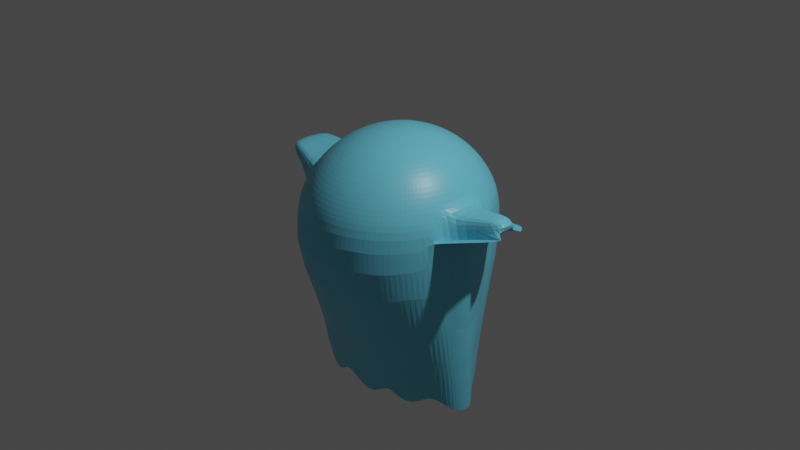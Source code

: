 # Source: homework2.blend  (saved by Blender 2.91.10; exported with 4.5.12 LTS)
import bpy
from mathutils import Matrix  # noqa: F401  (used for matrix-valued properties, if any)

bpy.ops.wm.read_factory_settings(use_empty=True)
scene = bpy.context.scene
scene.name = 'Scene'

# ---- collections
col_collection = bpy.data.collections.new('Collection'); scene.collection.children.link(col_collection)

# ---- materials (node trees are filled in below, after node groups)
mat_material = bpy.data.materials.new('Material')
mat_material.alpha_threshold = 0.0
mat_material.use_transparent_shadow = False
mat_material.line_color = (0.0, 0.0, 0.0, 1.0)

# ---- material node trees
mat_material.use_nodes = True; mat_material.node_tree.nodes.clear()
_N = mat_material.node_tree.nodes; _L = mat_material.node_tree.links
n0 = _N.new('ShaderNodeOutputMaterial'); n0.name = 'Material Output'; n0.location = (300, 300)
n1 = _N.new('ShaderNodeBsdfPrincipled'); n1.name = 'Principled BSDF'; n1.location = (10, 300)
n1.distribution = 'GGX'
n1.subsurface_method = 'BURLEY'
n1.inputs[0].default_value = (0.1493, 0.6065, 0.8, 1.0)
n1.inputs[2].default_value = 0.4
n1.inputs[3].default_value = 1.45
n1.inputs[27].default_value = (0.0, 0.0, 0.0, 1.0)
n1.inputs[28].default_value = 1.0
_L.new(n1.outputs[0], n0.inputs[0])
n0.is_active_output = True

# ---- world
world_world = bpy.data.worlds.new('World'); scene.world = world_world
world_world.use_nodes = True; world_world.node_tree.nodes.clear()
_N = world_world.node_tree.nodes; _L = world_world.node_tree.links
n0 = _N.new('ShaderNodeOutputWorld'); n0.name = 'World Output'; n0.location = (300, 300)
n1 = _N.new('ShaderNodeBackground'); n1.name = 'Background'; n1.location = (10, 300)
n1.inputs[0].default_value = (0.05088, 0.05088, 0.05088, 1.0)
_L.new(n1.outputs[0], n0.inputs[0])
n0.is_active_output = True
world_world.color = (0.05088, 0.05088, 0.05088)
world_world.use_sun_shadow = False
world_world.sun_shadow_jitter_overblur = 0.0

# ---- cameras
cam_camera = bpy.data.cameras.new('Camera')
cam_camera.clip_end = 100.0
cam_camera.ortho_scale = 7.314

# ---- lights
light_light = bpy.data.lights.new('Light', 'POINT')
light_light.transmission_factor = 0.0
light_light.energy = 1000.0
light_light.shadow_soft_size = 0.1
light_light.shadow_maximum_resolution = 0.006
light_light.use_absolute_resolution = True

# ---- meshes
me_sphere_002 = bpy.data.meshes.new('Sphere.002')
me_sphere_002.from_pydata([(0.0, 0.1951, 0.9808), (0.0, 0.3827, 0.9239), (0.0, 0.5556, 0.8315), (0.0, 0.7071, 0.7071), (0.0, 0.8315, 0.5556), (0.0, 0.9239, 0.3827), (0.0, 0.9808, 0.1951), (0.03806, 0.1913, 0.9808), (0.07466, 0.3753, 0.9239), (0.1084, 0.5449, 0.8315), (0.1379, 0.6935, 0.7071), (0.1622, 0.8155, 0.5556), (0.1802, 0.9061, 0.3827), (0.1913, 0.9619, 0.1951), (0.07466, 0.1802, 0.9808), (0.1464, 0.3536, 0.9239), (0.2126, 0.5133, 0.8315), (0.2706, 0.6533, 0.7071), (0.3182, 0.7682, 0.5556), (0.3536, 0.8536, 0.3827), (0.3753, 0.9061, 0.1951), (0.1084, 0.1622, 0.9808), (0.2126, 0.3182, 0.9239), (0.3087, 0.4619, 0.8315), (0.3928, 0.5879, 0.7071), (0.4619, 0.6913, 0.5556), (0.5133, 0.7682, 0.3827), (0.5449, 0.8155, 0.1951), (0.1379, 0.1379, 0.9808), (0.2706, 0.2706, 0.9239), (0.3928, 0.3928, 0.8315), (0.5, 0.5, 0.7071), (0.5879, 0.5879, 0.5556), (0.6533, 0.6533, 0.3827), (0.6935, 0.6935, 0.1951), (0.1622, 0.1084, 0.9808), (0.3182, 0.2126, 0.9239), (0.4619, 0.3087, 0.8315), (0.5879, 0.3928, 0.7071), (0.6913, 0.4619, 0.5556), (0.7682, 0.5133, 0.3827), (0.8155, 0.5449, 0.1951), (0.1802, 0.07466, 0.9808), (0.3536, 0.1464, 0.9239), (0.5133, 0.2126, 0.8315), (0.6533, 0.2706, 0.7071), (0.7682, 0.3182, 0.5556), (0.8536, 0.3536, 0.3827), (0.9061, 0.3753, 0.1951), (0.1913, 0.03806, 0.9808), (0.3753, 0.07466, 0.9239), (0.5449, 0.1084, 0.8315), (0.6935, 0.1379, 0.7071), (0.8155, 0.1622, 0.5556), (0.9061, 0.1802, 0.3827), (0.9619, 0.1913, 0.1951), (0.1951, -3.266e-07, 0.9808), (0.3827, -3.192e-07, 0.9239), (0.5556, -3.117e-07, 0.8315), (0.7071, -3.192e-07, 0.7071), (0.8315, -3.341e-07, 0.5556), (0.9239, -2.745e-07, 0.3827), (0.9808, -3.937e-07, 0.1951), (0.1913, -0.03806, 0.9808), (0.3753, -0.07466, 0.9239), (0.5449, -0.1084, 0.8315), (0.6935, -0.138, 0.7071), (0.8155, -0.1622, 0.5556), (0.9061, -0.1802, 0.3827), (0.9619, -0.1913, 0.1951), (0.1802, -0.07466, 0.9808), (0.3536, -0.1464, 0.9239), (0.5133, -0.2126, 0.8315), (0.6533, -0.2706, 0.7071), (0.7682, -0.3182, 0.5556), (0.8536, -0.3536, 0.3827), (0.9061, -0.3753, 0.1951), (0.1622, -0.1084, 0.9808), (0.3182, -0.2126, 0.9239), (0.4619, -0.3087, 0.8315), (0.5879, -0.3928, 0.7071), (0.6913, -0.4619, 0.5556), (0.7682, -0.5133, 0.3827), (0.8155, -0.5449, 0.1951), (0.1379, -0.138, 0.9808), (0.2706, -0.2706, 0.9239), (0.3928, -0.3928, 0.8315), (0.5, -0.5, 0.7071), (0.5879, -0.5879, 0.5556), (0.6533, -0.6533, 0.3827), (0.6935, -0.6935, 0.1951), (0.1084, -0.1622, 0.9808), (0.2126, -0.3182, 0.9239), (0.3087, -0.4619, 0.8315), (0.3928, -0.5879, 0.7071), (0.4619, -0.6913, 0.5556), (0.5133, -0.7682, 0.3827), (0.5449, -0.8155, 0.1951), (0.07466, -0.1802, 0.9808), (0.1464, -0.3536, 0.9239), (0.2126, -0.5133, 0.8315), (0.2706, -0.6533, 0.7071), (0.3182, -0.7682, 0.5556), (0.3536, -0.8536, 0.3827), (0.3753, -0.9061, 0.1951), (0.03806, -0.1913, 0.9808), (0.07466, -0.3753, 0.9239), (0.1084, -0.5449, 0.8315), (0.1379, -0.6935, 0.7071), (0.1622, -0.8155, 0.5556), (0.1802, -0.9061, 0.3827), (0.1913, -0.9619, 0.1951), (-7.212e-09, -0.1951, 0.9808), (4.122e-08, -0.3827, 0.9239), (2.632e-08, -0.5556, 0.8315), (-2.584e-08, -0.7071, 0.7071), (-8.544e-08, -0.8315, 0.5556), (6.357e-08, -0.9239, 0.3827), (-8.544e-08, -0.9808, 0.1951), (-0.03806, -0.1913, 0.9808), (-0.07466, -0.3753, 0.9239), (-0.1084, -0.5449, 0.8315), (-0.1379, -0.6935, 0.7071), (-0.1622, -0.8155, 0.5556), (-0.1802, -0.9061, 0.3827), (-0.1913, -0.9619, 0.1951), (-0.07466, -0.1802, 0.9808), (-0.1464, -0.3536, 0.9239), (-0.2126, -0.5133, 0.8315), (-0.2706, -0.6533, 0.7071), (-0.3182, -0.7682, 0.5556), (-0.3536, -0.8536, 0.3827), (-0.3753, -0.9061, 0.1951), (-0.1084, -0.1622, 0.9808), (-0.2126, -0.3182, 0.9239), (-0.3087, -0.4619, 0.8315), (-0.3928, -0.5879, 0.7071), (-0.4619, -0.6913, 0.5556), (-0.5133, -0.7682, 0.3827), (-0.5449, -0.8155, 0.1951), (-2.304e-07, -5.562e-07, 1.0), (-0.1379, -0.138, 0.9808), (-0.2706, -0.2706, 0.9239), (-0.3928, -0.3928, 0.8315), (-0.5, -0.5, 0.7071), (-0.5879, -0.5879, 0.5556), (-0.6533, -0.6533, 0.3827), (-0.6935, -0.6935, 0.1951), (-0.1622, -0.1084, 0.9808), (-0.3182, -0.2126, 0.9239), (-0.4619, -0.3087, 0.8315), (-0.5879, -0.3928, 0.7071), (-0.6913, -0.4619, 0.5556), (-0.7682, -0.5133, 0.3827), (-0.8155, -0.5449, 0.1951), (-0.1802, -0.07466, 0.9808), (-0.3536, -0.1464, 0.9239), (-0.5133, -0.2126, 0.8315), (-0.6533, -0.2706, 0.7071), (-0.7682, -0.3182, 0.5556), (-0.8536, -0.3536, 0.3827), (-0.9061, -0.3753, 0.1951), (-0.1913, -0.03806, 0.9808), (-0.3753, -0.07466, 0.9239), (-0.5449, -0.1084, 0.8315), (-0.6935, -0.1379, 0.7071), (-0.8155, -0.1622, 0.5556), (-0.9061, -0.1802, 0.3827), (-0.9619, -0.1913, 0.1951), (-0.1951, -3.117e-07, 0.9808), (-0.3827, -2.819e-07, 0.9239), (-0.5556, -2.819e-07, 0.8315), (-0.7071, -1.851e-07, 0.7071), (-0.8315, -1.404e-07, 0.5556), (-0.9239, -3.192e-07, 0.3827), (-0.9808, -9.567e-08, 0.1951), (-0.1913, 0.03806, 0.9808), (-0.3753, 0.07466, 0.9239), (-0.5449, 0.1084, 0.8315), (-0.6935, 0.1379, 0.7071), (-0.8155, 0.1622, 0.5556), (-0.9061, 0.1802, 0.3827), (-0.9619, 0.1913, 0.1951), (-0.1802, 0.07466, 0.9808), (-0.3536, 0.1464, 0.9239), (-0.5133, 0.2126, 0.8315), (-0.6533, 0.2706, 0.7071), (-0.7682, 0.3182, 0.5556), (-0.8536, 0.3536, 0.3827), (-0.9061, 0.3753, 0.1951), (-0.1622, 0.1084, 0.9808), (-0.3182, 0.2126, 0.9239), (-0.4619, 0.3087, 0.8315), (-0.5879, 0.3928, 0.7071), (-0.6913, 0.4619, 0.5556), (-0.7682, 0.5133, 0.3827), (-0.8155, 0.5449, 0.1951), (-0.1379, 0.1379, 0.9808), (-0.2706, 0.2706, 0.9239), (-0.3928, 0.3928, 0.8315), (-0.5, 0.5, 0.7071), (-0.5879, 0.5879, 0.5556), (-0.6533, 0.6533, 0.3827), (-0.6935, 0.6935, 0.1951), (-0.1913, 0.9619, -1.588), (-0.3753, 0.9061, -1.588), (-0.5449, 0.8155, -1.588), (-0.1084, 0.1622, 0.9808), (-0.2126, 0.3182, 0.9239), (-0.3087, 0.4619, 0.8315), (-0.3928, 0.5879, 0.7071), (-0.4619, 0.6913, 0.5556), (-0.5133, 0.7682, 0.3827), (-0.5449, 0.8155, 0.1951), (-0.6935, 0.6935, -1.588), (-0.8155, 0.5449, -1.588), (-0.9061, 0.3753, -1.588), (-0.9619, 0.1913, -1.588), (-0.9917, -6.349e-07, -1.746), (-0.9729, -0.1913, -1.746), (-0.9171, -0.3753, -1.746), (-0.8264, -0.5449, -1.746), (-0.07466, 0.1802, 0.9808), (-0.1464, 0.3536, 0.9239), (-0.2126, 0.5133, 0.8315), (-0.2706, 0.6533, 0.7071), (-0.3182, 0.7682, 0.5556), (-0.3536, 0.8536, 0.3827), (-0.3753, 0.9061, 0.1951), (-0.6935, -0.6935, -1.588), (-0.5668, -0.8155, -1.807), (-0.3972, -0.9061, -1.807), (-0.1913, -0.9619, -1.588), (-0.01094, -0.9808, -1.79), (0.1804, -0.9619, -1.79), (0.3753, -0.9061, -1.588), (0.4902, -0.8155, -1.757), (-0.03806, 0.1913, 0.9808), (-0.07466, 0.3753, 0.9239), (-0.1084, 0.5449, 0.8315), (-0.1379, 0.6935, 0.7071), (-0.1622, 0.8155, 0.5556), (-0.1802, 0.9061, 0.3827), (-0.1913, 0.9619, 0.1951), (0.6388, -0.6935, -1.757), (0.8155, -0.5449, -1.588), (0.9991, -0.3753, -1.757), (1.055, -0.1913, -1.757), (1.074, -9.315e-07, -1.757), (0.9619, 0.1913, -1.588), (0.9061, 0.3753, -1.588), (0.8155, 0.5449, -1.588), (0.6935, 0.6935, -1.588), (0.5449, 0.8155, -1.588), (0.3753, 0.9061, -1.588), (0.1913, 0.9619, -1.588), (1.213e-06, 0.9808, -1.588), (1.43, 0.3753, 0.3541), (1.43, 0.1802, 0.5417), (1.486, 0.1913, 0.3541), (1.448, -3.585e-07, 0.5417), (1.505, -4.777e-07, 0.3541), (1.43, -0.1802, 0.5417), (1.486, -0.1913, 0.3541), (1.43, -0.3753, 0.3541), (-1.391, -0.3536, 0.549), (-1.444, -0.3753, 0.3614), (-1.444, -0.1802, 0.549), (-1.5, -0.1913, 0.3614), (-1.462, -1.82e-07, 0.549), (-1.518, 4.152e-08, 0.3614), (-1.444, 0.1802, 0.549), (-1.5, 0.1913, 0.3614), (-1.391, 0.3536, 0.549), (-1.444, 0.3753, 0.3614)], [], [(6, 5, 12, 13), (0, 140, 7), (1, 0, 7, 8), (2, 1, 8, 9), (3, 2, 9, 10), (4, 3, 10, 11), (5, 4, 11, 12), (12, 11, 18, 19), (13, 12, 19, 20), (7, 140, 14), (8, 7, 14, 15), (9, 8, 15, 16), (10, 9, 16, 17), (11, 10, 17, 18), (16, 15, 22, 23), (17, 16, 23, 24), (18, 17, 24, 25), (19, 18, 25, 26), (20, 19, 26, 27), (14, 140, 21), (15, 14, 21, 22), (27, 26, 33, 34), (21, 140, 28), (22, 21, 28, 29), (23, 22, 29, 30), (24, 23, 30, 31), (25, 24, 31, 32), (26, 25, 32, 33), (30, 29, 36, 37), (31, 30, 37, 38), (32, 31, 38, 39), (33, 32, 39, 40), (34, 33, 40, 41), (28, 140, 35), (29, 28, 35, 36), (41, 40, 47, 48), (35, 140, 42), (36, 35, 42, 43), (37, 36, 43, 44), (38, 37, 44, 45), (39, 38, 45, 46), (40, 39, 46, 47), (45, 44, 51, 52), (46, 45, 52, 53), (47, 46, 53, 54), (48, 47, 54, 55), (42, 140, 49), (43, 42, 49, 50), (44, 43, 50, 51), (49, 140, 56), (50, 49, 56, 57), (51, 50, 57, 58), (52, 51, 58, 59), (53, 52, 59, 60), (54, 53, 60, 61), (55, 54, 258, 259), (59, 58, 65, 66), (60, 59, 66, 67), (61, 60, 67, 68), (68, 69, 263, 262), (56, 140, 63), (57, 56, 63, 64), (58, 57, 64, 65), (63, 140, 70), (64, 63, 70, 71), (65, 64, 71, 72), (66, 65, 72, 73), (67, 66, 73, 74), (68, 67, 74, 75), (69, 68, 75, 76), (74, 73, 80, 81), (75, 74, 81, 82), (76, 75, 82, 83), (70, 140, 77), (71, 70, 77, 78), (72, 71, 78, 79), (73, 72, 79, 80), (78, 77, 84, 85), (79, 78, 85, 86), (80, 79, 86, 87), (81, 80, 87, 88), (82, 81, 88, 89), (83, 82, 89, 90), (77, 140, 84), (89, 88, 95, 96), (90, 89, 96, 97), (84, 140, 91), (85, 84, 91, 92), (86, 85, 92, 93), (87, 86, 93, 94), (88, 87, 94, 95), (92, 91, 98, 99), (93, 92, 99, 100), (94, 93, 100, 101), (95, 94, 101, 102), (96, 95, 102, 103), (97, 96, 103, 104), (91, 140, 98), (103, 102, 109, 110), (104, 103, 110, 111), (98, 140, 105), (99, 98, 105, 106), (100, 99, 106, 107), (101, 100, 107, 108), (102, 101, 108, 109), (107, 106, 113, 114), (108, 107, 114, 115), (109, 108, 115, 116), (110, 109, 116, 117), (111, 110, 117, 118), (105, 140, 112), (106, 105, 112, 113), (118, 117, 124, 125), (112, 140, 119), (113, 112, 119, 120), (114, 113, 120, 121), (115, 114, 121, 122), (116, 115, 122, 123), (117, 116, 123, 124), (121, 120, 127, 128), (122, 121, 128, 129), (123, 122, 129, 130), (124, 123, 130, 131), (125, 124, 131, 132), (119, 140, 126), (120, 119, 126, 127), (132, 131, 138, 139), (126, 140, 133), (127, 126, 133, 134), (128, 127, 134, 135), (129, 128, 135, 136), (130, 129, 136, 137), (131, 130, 137, 138), (136, 135, 143, 144), (137, 136, 144, 145), (138, 137, 145, 146), (139, 138, 146, 147), (133, 140, 141), (134, 133, 141, 142), (135, 134, 142, 143), (141, 140, 148), (142, 141, 148, 149), (143, 142, 149, 150), (144, 143, 150, 151), (145, 144, 151, 152), (146, 145, 152, 153), (147, 146, 153, 154), (152, 151, 158, 159), (153, 152, 159, 160), (154, 153, 160, 161), (148, 140, 155), (149, 148, 155, 156), (150, 149, 156, 157), (151, 150, 157, 158), (155, 140, 162), (156, 155, 162, 163), (157, 156, 163, 164), (158, 157, 164, 165), (159, 158, 165, 166), (160, 159, 166, 167), (160, 167, 267, 265), (166, 165, 172, 173), (167, 166, 173, 174), (182, 175, 270, 272), (162, 140, 169), (163, 162, 169, 170), (164, 163, 170, 171), (165, 164, 171, 172), (170, 169, 176, 177), (171, 170, 177, 178), (172, 171, 178, 179), (173, 172, 179, 180), (174, 173, 180, 181), (167, 174, 269, 267), (169, 140, 176), (181, 180, 187, 188), (188, 189, 274, 273), (176, 140, 183), (177, 176, 183, 184), (178, 177, 184, 185), (179, 178, 185, 186), (180, 179, 186, 187), (184, 183, 190, 191), (185, 184, 191, 192), (186, 185, 192, 193), (187, 186, 193, 194), (188, 187, 194, 195), (189, 188, 195, 196), (183, 140, 190), (195, 194, 201, 202), (196, 203, 214, 215), (196, 195, 202, 203), (83, 90, 244, 245), (190, 140, 197), (191, 190, 197, 198), (192, 191, 198, 199), (132, 139, 230, 231), (193, 192, 199, 200), (139, 147, 229, 230), (194, 193, 200, 201), (62, 69, 247, 248), (161, 168, 219, 220), (199, 198, 208, 209), (228, 243, 204, 205), (200, 199, 209, 210), (104, 111, 234, 235), (201, 200, 210, 211), (48, 55, 249, 250), (202, 201, 211, 212), (147, 154, 221, 229), (203, 202, 212, 213), (27, 34, 252, 253), (118, 125, 232, 233), (197, 140, 207), (41, 48, 250, 251), (198, 197, 207, 208), (34, 41, 251, 252), (213, 212, 227, 228), (6, 13, 255, 256), (182, 189, 216, 217), (207, 140, 222), (125, 132, 231, 232), (208, 207, 222, 223), (203, 213, 206, 214), (209, 208, 223, 224), (69, 76, 246, 247), (210, 209, 224, 225), (13, 20, 254, 255), (211, 210, 225, 226), (90, 97, 236, 244), (212, 211, 226, 227), (189, 196, 215, 216), (225, 224, 239, 240), (76, 83, 245, 246), (226, 225, 240, 241), (20, 27, 253, 254), (227, 226, 241, 242), (154, 161, 220, 221), (228, 227, 242, 243), (97, 104, 235, 236), (55, 62, 248, 249), (222, 140, 237), (168, 175, 218, 219), (223, 222, 237, 238), (111, 118, 233, 234), (224, 223, 238, 239), (213, 228, 205, 206), (237, 140, 0), (238, 237, 0, 1), (239, 238, 1, 2), (243, 6, 256, 204), (240, 239, 2, 3), (175, 182, 217, 218), (241, 240, 3, 4), (242, 241, 4, 5), (243, 242, 5, 6), (259, 258, 260, 261), (261, 260, 262, 263), (69, 62, 261, 263), (54, 61, 260, 258), (76, 69, 263, 264), (55, 48, 257, 259), (62, 55, 259, 261), (61, 68, 262, 260), (266, 265, 267, 268), (268, 267, 269, 270), (270, 269, 271, 272), (272, 271, 273, 274), (181, 188, 273, 271), (175, 168, 268, 270), (168, 161, 266, 268), (161, 160, 265, 266), (189, 182, 272, 274), (174, 181, 271, 269)])
_uv = me_sphere_002.uv_layers.new(name='UVMap')
_uv.uv.foreach_set('vector', [0.75, 0.5625, 0.75, 0.625, 0.7188, 0.625, 0.7188, 0.5625, 0.75, 0.9375, 0.7344, 1.0, 0.7187, 0.9375, 0.75, 0.875, 0.75, 0.9375, 0.7187, 0.9375, 0.7188, 0.875, 0.75, 0.8125, 0.75, 0.875, 0.7188, 0.875, 0.7188, 0.8125, 0.75, 0.75, 0.75, 0.8125, 0.7188, 0.8125, 0.7188, 0.75, 0.75, 0.6875, 0.75, 0.75, 0.7188, 0.75, 0.7188, 0.6875, 0.75, 0.625, 0.75, 0.6875, 0.7188, 0.6875, 0.7188, 0.625, 0.7188, 0.625, 0.7188, 0.6875, 0.6875, 0.6875, 0.6875, 0.625, 0.7188, 0.5625, 0.7188, 0.625, 0.6875, 0.625, 0.6875, 0.5625, 0.7187, 0.9375, 0.7031, 1.0, 0.6875, 0.9375, 0.7188, 0.875, 0.7187, 0.9375, 0.6875, 0.9375, 0.6875, 0.875, 0.7188, 0.8125, 0.7188, 0.875, 0.6875, 0.875, 0.6875, 0.8125, 0.7188, 0.75, 0.7188, 0.8125, 0.6875, 0.8125, 0.6875, 0.75, 0.7188, 0.6875, 0.7188, 0.75, 0.6875, 0.75, 0.6875, 0.6875, 0.6875, 0.8125, 0.6875, 0.875, 0.6562, 0.875, 0.6562, 0.8125, 0.6875, 0.75, 0.6875, 0.8125, 0.6562, 0.8125, 0.6562, 0.75, 0.6875, 0.6875, 0.6875, 0.75, 0.6562, 0.75, 0.6562, 0.6875, 0.6875, 0.625, 0.6875, 0.6875, 0.6562, 0.6875, 0.6562, 0.625, 0.6875, 0.5625, 0.6875, 0.625, 0.6562, 0.625, 0.6562, 0.5625, 0.6875, 0.9375, 0.6719, 1.0, 0.6562, 0.9375, 0.6875, 0.875, 0.6875, 0.9375, 0.6562, 0.9375, 0.6562, 0.875, 0.6562, 0.5625, 0.6562, 0.625, 0.625, 0.625, 0.625, 0.5625, 0.6562, 0.9375, 0.6406, 1.0, 0.625, 0.9375, 0.6562, 0.875, 0.6562, 0.9375, 0.625, 0.9375, 0.625, 0.875, 0.6562, 0.8125, 0.6562, 0.875, 0.625, 0.875, 0.625, 0.8125, 0.6562, 0.75, 0.6562, 0.8125, 0.625, 0.8125, 0.625, 0.75, 0.6562, 0.6875, 0.6562, 0.75, 0.625, 0.75, 0.625, 0.6875, 0.6562, 0.625, 0.6562, 0.6875, 0.625, 0.6875, 0.625, 0.625, 0.625, 0.8125, 0.625, 0.875, 0.5937, 0.875, 0.5937, 0.8125, 0.625, 0.75, 0.625, 0.8125, 0.5937, 0.8125, 0.5937, 0.75, 0.625, 0.6875, 0.625, 0.75, 0.5937, 0.75, 0.5937, 0.6875, 0.625, 0.625, 0.625, 0.6875, 0.5937, 0.6875, 0.5937, 0.625, 0.625, 0.5625, 0.625, 0.625, 0.5937, 0.625, 0.5937, 0.5625, 0.625, 0.9375, 0.6094, 1.0, 0.5937, 0.9375, 0.625, 0.875, 0.625, 0.9375, 0.5937, 0.9375, 0.5937, 0.875, 0.5937, 0.5625, 0.5937, 0.625, 0.5625, 0.625, 0.5625, 0.5625, 0.5937, 0.9375, 0.5781, 1.0, 0.5625, 0.9375, 0.5937, 0.875, 0.5937, 0.9375, 0.5625, 0.9375, 0.5625, 0.875, 0.5937, 0.8125, 0.5937, 0.875, 0.5625, 0.875, 0.5625, 0.8125, 0.5937, 0.75, 0.5937, 0.8125, 0.5625, 0.8125, 0.5625, 0.75, 0.5937, 0.6875, 0.5937, 0.75, 0.5625, 0.75, 0.5625, 0.6875, 0.5937, 0.625, 0.5937, 0.6875, 0.5625, 0.6875, 0.5625, 0.625, 0.5625, 0.75, 0.5625, 0.8125, 0.5312, 0.8125, 0.5312, 0.75, 0.5625, 0.6875, 0.5625, 0.75, 0.5312, 0.75, 0.5312, 0.6875, 0.5625, 0.625, 0.5625, 0.6875, 0.5312, 0.6875, 0.5312, 0.625, 0.5625, 0.5625, 0.5625, 0.625, 0.5312, 0.625, 0.5312, 0.5625, 0.5625, 0.9375, 0.5469, 1.0, 0.5312, 0.9375, 0.5625, 0.875, 0.5625, 0.9375, 0.5312, 0.9375, 0.5312, 0.875, 0.5625, 0.8125, 0.5625, 0.875, 0.5312, 0.875, 0.5312, 0.8125, 0.5312, 0.9375, 0.5156, 1.0, 0.5, 0.9375, 0.5312, 0.875, 0.5312, 0.9375, 0.5, 0.9375, 0.5, 0.875, 0.5312, 0.8125, 0.5312, 0.875, 0.5, 0.875, 0.5, 0.8125, 0.5312, 0.75, 0.5312, 0.8125, 0.5, 0.8125, 0.5, 0.75, 0.5312, 0.6875, 0.5312, 0.75, 0.5, 0.75, 0.5, 0.6875, 0.5312, 0.625, 0.5312, 0.6875, 0.5, 0.6875, 0.5, 0.625, 0.5312, 0.5625, 0.5312, 0.625, 0.5312, 0.625, 0.5312, 0.5625, 0.5, 0.75, 0.5, 0.8125, 0.4687, 0.8125, 0.4687, 0.75, 0.5, 0.6875, 0.5, 0.75, 0.4687, 0.75, 0.4687, 0.6875, 0.5, 0.625, 0.5, 0.6875, 0.4687, 0.6875, 0.4687, 0.625, 0.4687, 0.625, 0.4687, 0.5625, 0.4687, 0.5625, 0.4687, 0.625, 0.5, 0.9375, 0.4844, 1.0, 0.4687, 0.9375, 0.5, 0.875, 0.5, 0.9375, 0.4687, 0.9375, 0.4687, 0.875, 0.5, 0.8125, 0.5, 0.875, 0.4687, 0.875, 0.4687, 0.8125, 0.4687, 0.9375, 0.4531, 1.0, 0.4375, 0.9375, 0.4687, 0.875, 0.4687, 0.9375, 0.4375, 0.9375, 0.4375, 0.875, 0.4687, 0.8125, 0.4687, 0.875, 0.4375, 0.875, 0.4375, 0.8125, 0.4687, 0.75, 0.4687, 0.8125, 0.4375, 0.8125, 0.4375, 0.75, 0.4687, 0.6875, 0.4687, 0.75, 0.4375, 0.75, 0.4375, 0.6875, 0.4687, 0.625, 0.4687, 0.6875, 0.4375, 0.6875, 0.4375, 0.625, 0.4687, 0.5625, 0.4687, 0.625, 0.4375, 0.625, 0.4375, 0.5625, 0.4375, 0.6875, 0.4375, 0.75, 0.4062, 0.75, 0.4062, 0.6875, 0.4375, 0.625, 0.4375, 0.6875, 0.4062, 0.6875, 0.4062, 0.625, 0.4375, 0.5625, 0.4375, 0.625, 0.4062, 0.625, 0.4062, 0.5625, 0.4375, 0.9375, 0.4219, 1.0, 0.4062, 0.9375, 0.4375, 0.875, 0.4375, 0.9375, 0.4062, 0.9375, 0.4062, 0.875, 0.4375, 0.8125, 0.4375, 0.875, 0.4062, 0.875, 0.4062, 0.8125, 0.4375, 0.75, 0.4375, 0.8125, 0.4062, 0.8125, 0.4062, 0.75, 0.4062, 0.875, 0.4062, 0.9375, 0.375, 0.9375, 0.375, 0.875, 0.4062, 0.8125, 0.4062, 0.875, 0.375, 0.875, 0.375, 0.8125, 0.4062, 0.75, 0.4062, 0.8125, 0.375, 0.8125, 0.375, 0.75, 0.4062, 0.6875, 0.4062, 0.75, 0.375, 0.75, 0.375, 0.6875, 0.4062, 0.625, 0.4062, 0.6875, 0.375, 0.6875, 0.375, 0.625, 0.4062, 0.5625, 0.4062, 0.625, 0.375, 0.625, 0.375, 0.5625, 0.4062, 0.9375, 0.3906, 1.0, 0.375, 0.9375, 0.375, 0.625, 0.375, 0.6875, 0.3437, 0.6875, 0.3437, 0.625, 0.375, 0.5625, 0.375, 0.625, 0.3437, 0.625, 0.3437, 0.5625, 0.375, 0.9375, 0.3594, 1.0, 0.3437, 0.9375, 0.375, 0.875, 0.375, 0.9375, 0.3437, 0.9375, 0.3437, 0.875, 0.375, 0.8125, 0.375, 0.875, 0.3437, 0.875, 0.3437, 0.8125, 0.375, 0.75, 0.375, 0.8125, 0.3437, 0.8125, 0.3437, 0.75, 0.375, 0.6875, 0.375, 0.75, 0.3437, 0.75, 0.3437, 0.6875, 0.3437, 0.875, 0.3437, 0.9375, 0.3125, 0.9375, 0.3125, 0.875, 0.3437, 0.8125, 0.3437, 0.875, 0.3125, 0.875, 0.3125, 0.8125, 0.3437, 0.75, 0.3437, 0.8125, 0.3125, 0.8125, 0.3125, 0.75, 0.3437, 0.6875, 0.3437, 0.75, 0.3125, 0.75, 0.3125, 0.6875, 0.3437, 0.625, 0.3437, 0.6875, 0.3125, 0.6875, 0.3125, 0.625, 0.3437, 0.5625, 0.3437, 0.625, 0.3125, 0.625, 0.3125, 0.5625, 0.3437, 0.9375, 0.3281, 1.0, 0.3125, 0.9375, 0.3125, 0.625, 0.3125, 0.6875, 0.2812, 0.6875, 0.2812, 0.625, 0.3125, 0.5625, 0.3125, 0.625, 0.2812, 0.625, 0.2812, 0.5625, 0.3125, 0.9375, 0.2969, 1.0, 0.2812, 0.9375, 0.3125, 0.875, 0.3125, 0.9375, 0.2812, 0.9375, 0.2812, 0.875, 0.3125, 0.8125, 0.3125, 0.875, 0.2812, 0.875, 0.2812, 0.8125, 0.3125, 0.75, 0.3125, 0.8125, 0.2812, 0.8125, 0.2812, 0.75, 0.3125, 0.6875, 0.3125, 0.75, 0.2812, 0.75, 0.2812, 0.6875, 0.2812, 0.8125, 0.2812, 0.875, 0.25, 0.875, 0.25, 0.8125, 0.2812, 0.75, 0.2812, 0.8125, 0.25, 0.8125, 0.25, 0.75, 0.2812, 0.6875, 0.2812, 0.75, 0.25, 0.75, 0.25, 0.6875, 0.2812, 0.625, 0.2812, 0.6875, 0.25, 0.6875, 0.25, 0.625, 0.2812, 0.5625, 0.2812, 0.625, 0.25, 0.625, 0.25, 0.5625, 0.2812, 0.9375, 0.2656, 1.0, 0.25, 0.9375, 0.2812, 0.875, 0.2812, 0.9375, 0.25, 0.9375, 0.25, 0.875, 0.25, 0.5625, 0.25, 0.625, 0.2188, 0.625, 0.2187, 0.5625, 0.25, 0.9375, 0.2344, 1.0, 0.2188, 0.9375, 0.25, 0.875, 0.25, 0.9375, 0.2188, 0.9375, 0.2188, 0.875, 0.25, 0.8125, 0.25, 0.875, 0.2188, 0.875, 0.2188, 0.8125, 0.25, 0.75, 0.25, 0.8125, 0.2188, 0.8125, 0.2187, 0.75, 0.25, 0.6875, 0.25, 0.75, 0.2187, 0.75, 0.2187, 0.6875, 0.25, 0.625, 0.25, 0.6875, 0.2187, 0.6875, 0.2188, 0.625, 0.2188, 0.8125, 0.2188, 0.875, 0.1875, 0.875, 0.1875, 0.8125, 0.2187, 0.75, 0.2188, 0.8125, 0.1875, 0.8125, 0.1875, 0.75, 0.2187, 0.6875, 0.2187, 0.75, 0.1875, 0.75, 0.1875, 0.6875, 0.2188, 0.625, 0.2187, 0.6875, 0.1875, 0.6875, 0.1875, 0.625, 0.2187, 0.5625, 0.2188, 0.625, 0.1875, 0.625, 0.1875, 0.5625, 0.2188, 0.9375, 0.2031, 1.0, 0.1875, 0.9375, 0.2188, 0.875, 0.2188, 0.9375, 0.1875, 0.9375, 0.1875, 0.875, 0.1875, 0.5625, 0.1875, 0.625, 0.1563, 0.625, 0.1562, 0.5625, 0.1875, 0.9375, 0.1719, 1.0, 0.1563, 0.9375, 0.1875, 0.875, 0.1875, 0.9375, 0.1563, 0.9375, 0.1563, 0.875, 0.1875, 0.8125, 0.1875, 0.875, 0.1563, 0.875, 0.1563, 0.8125, 0.1875, 0.75, 0.1875, 0.8125, 0.1563, 0.8125, 0.1563, 0.75, 0.1875, 0.6875, 0.1875, 0.75, 0.1563, 0.75, 0.1562, 0.6875, 0.1875, 0.625, 0.1875, 0.6875, 0.1562, 0.6875, 0.1563, 0.625, 0.1563, 0.75, 0.1563, 0.8125, 0.125, 0.8125, 0.125, 0.75, 0.1562, 0.6875, 0.1563, 0.75, 0.125, 0.75, 0.125, 0.6875, 0.1563, 0.625, 0.1562, 0.6875, 0.125, 0.6875, 0.125, 0.625, 0.1562, 0.5625, 0.1563, 0.625, 0.125, 0.625, 0.125, 0.5625, 0.1563, 0.9375, 0.1406, 1.0, 0.125, 0.9375, 0.1563, 0.875, 0.1563, 0.9375, 0.125, 0.9375, 0.125, 0.875, 0.1563, 0.8125, 0.1563, 0.875, 0.125, 0.875, 0.125, 0.8125, 0.125, 0.9375, 0.1094, 1.0, 0.09375, 0.9375, 0.125, 0.875, 0.125, 0.9375, 0.09375, 0.9375, 0.09375, 0.875, 0.125, 0.8125, 0.125, 0.875, 0.09375, 0.875, 0.09375, 0.8125, 0.125, 0.75, 0.125, 0.8125, 0.09375, 0.8125, 0.09375, 0.75, 0.125, 0.6875, 0.125, 0.75, 0.09375, 0.75, 0.09375, 0.6875, 0.125, 0.625, 0.125, 0.6875, 0.09375, 0.6875, 0.09375, 0.625, 0.125, 0.5625, 0.125, 0.625, 0.09375, 0.625, 0.09375, 0.5625, 0.09375, 0.6875, 0.09375, 0.75, 0.0625, 0.75, 0.0625, 0.6875, 0.09375, 0.625, 0.09375, 0.6875, 0.0625, 0.6875, 0.0625, 0.625, 0.09375, 0.5625, 0.09375, 0.625, 0.0625, 0.625, 0.0625, 0.5625, 0.09375, 0.9375, 0.07813, 1.0, 0.0625, 0.9375, 0.09375, 0.875, 0.09375, 0.9375, 0.0625, 0.9375, 0.0625, 0.875, 0.09375, 0.8125, 0.09375, 0.875, 0.0625, 0.875, 0.0625, 0.8125, 0.09375, 0.75, 0.09375, 0.8125, 0.0625, 0.8125, 0.0625, 0.75, 0.0625, 0.9375, 0.04688, 1.0, 0.03125, 0.9375, 0.0625, 0.875, 0.0625, 0.9375, 0.03125, 0.9375, 0.03125, 0.875, 0.0625, 0.8125, 0.0625, 0.875, 0.03125, 0.875, 0.03125, 0.8125, 0.0625, 0.75, 0.0625, 0.8125, 0.03125, 0.8125, 0.03125, 0.75, 0.0625, 0.6875, 0.0625, 0.75, 0.03125, 0.75, 0.03125, 0.6875, 0.0625, 0.625, 0.0625, 0.6875, 0.03125, 0.6875, 0.03125, 0.625, 0.0625, 0.625, 0.03125, 0.625, 0.03125, 0.625, 0.0625, 0.625, 0.03125, 0.6875, 0.03125, 0.75, 0.0, 0.75, 0.0, 0.6875, 0.03125, 0.625, 0.03125, 0.6875, 0.0, 0.6875, 5.96e-08, 0.625, 0.9688, 0.5625, 1.0, 0.5625, 1.0, 0.5625, 0.9688, 0.5625, 0.03125, 0.9375, 0.01563, 1.0, 2.384e-07, 0.9375, 0.03125, 0.875, 0.03125, 0.9375, 2.384e-07, 0.9375, 8.941e-08, 0.875, 0.03125, 0.8125, 0.03125, 0.875, 8.941e-08, 0.875, 5.96e-08, 0.8125, 0.03125, 0.75, 0.03125, 0.8125, 5.96e-08, 0.8125, 0.0, 0.75, 1.0, 0.875, 1.0, 0.9375, 0.9688, 0.9375, 0.9688, 0.875, 1.0, 0.8125, 1.0, 0.875, 0.9688, 0.875, 0.9688, 0.8125, 1.0, 0.75, 1.0, 0.8125, 0.9688, 0.8125, 0.9688, 0.75, 1.0, 0.6875, 1.0, 0.75, 0.9688, 0.75, 0.9688, 0.6875, 1.0, 0.625, 1.0, 0.6875, 0.9688, 0.6875, 0.9688, 0.625, 0.03125, 0.625, 5.96e-08, 0.625, 5.96e-08, 0.625, 0.03125, 0.625, 1.0, 0.9375, 0.9844, 1.0, 0.9688, 0.9375, 0.9688, 0.625, 0.9688, 0.6875, 0.9375, 0.6875, 0.9375, 0.625, 0.9375, 0.625, 0.9375, 0.5625, 0.9375, 0.5625, 0.9375, 0.625, 0.9688, 0.9375, 0.9531, 1.0, 0.9375, 0.9375, 0.9688, 0.875, 0.9688, 0.9375, 0.9375, 0.9375, 0.9375, 0.875, 0.9688, 0.8125, 0.9688, 0.875, 0.9375, 0.875, 0.9375, 0.8125, 0.9688, 0.75, 0.9688, 0.8125, 0.9375, 0.8125, 0.9375, 0.75, 0.9688, 0.6875, 0.9688, 0.75, 0.9375, 0.75, 0.9375, 0.6875, 0.9375, 0.875, 0.9375, 0.9375, 0.9063, 0.9375, 0.9063, 0.875, 0.9375, 0.8125, 0.9375, 0.875, 0.9063, 0.875, 0.9062, 0.8125, 0.9375, 0.75, 0.9375, 0.8125, 0.9062, 0.8125, 0.9062, 0.75, 0.9375, 0.6875, 0.9375, 0.75, 0.9062, 0.75, 0.9062, 0.6875, 0.9375, 0.625, 0.9375, 0.6875, 0.9062, 0.6875, 0.9062, 0.625, 0.9375, 0.5625, 0.9375, 0.625, 0.9062, 0.625, 0.9062, 0.5625, 0.9375, 0.9375, 0.9219, 1.0, 0.9063, 0.9375, 0.9062, 0.625, 0.9062, 0.6875, 0.875, 0.6875, 0.875, 0.625, 0.9062, 0.5625, 0.875, 0.5625, 0.875, 0.5625, 0.9062, 0.5625, 0.9062, 0.5625, 0.9062, 0.625, 0.875, 0.625, 0.875, 0.5625, 0.4062, 0.5625, 0.375, 0.5625, 0.375, 0.5625, 0.4062, 0.5625, 0.9063, 0.9375, 0.8906, 1.0, 0.875, 0.9375, 0.9063, 0.875, 0.9063, 0.9375, 0.875, 0.9375, 0.875, 0.875, 0.9062, 0.8125, 0.9063, 0.875, 0.875, 0.875, 0.875, 0.8125, 0.1875, 0.5625, 0.1562, 0.5625, 0.1562, 0.5625, 0.1875, 0.5625, 0.9062, 0.75, 0.9062, 0.8125, 0.875, 0.8125, 0.875, 0.75, 0.1562, 0.5625, 0.125, 0.5625, 0.125, 0.5625, 0.1562, 0.5625, 0.9062, 0.6875, 0.9062, 0.75, 0.875, 0.75, 0.875, 0.6875, 0.5, 0.5625, 0.4687, 0.5625, 0.4687, 0.5625, 0.5, 0.5625, 0.0625, 0.5625, 0.03125, 0.5625, 0.03125, 0.5625, 0.0625, 0.5625, 0.875, 0.8125, 0.875, 0.875, 0.8438, 0.875, 0.8438, 0.8125, 0.8125, 0.5625, 0.7812, 0.5625, 0.7812, 0.5625, 0.8125, 0.5625, 0.875, 0.75, 0.875, 0.8125, 0.8438, 0.8125, 0.8438, 0.75, 0.3125, 0.5625, 0.2812, 0.5625, 0.2812, 0.5625, 0.3125, 0.5625, 0.875, 0.6875, 0.875, 0.75, 0.8438, 0.75, 0.8438, 0.6875, 0.5625, 0.5625, 0.5312, 0.5625, 0.5312, 0.5625, 0.5625, 0.5625, 0.875, 0.625, 0.875, 0.6875, 0.8438, 0.6875, 0.8438, 0.625, 0.125, 0.5625, 0.09375, 0.5625, 0.09375, 0.5625, 0.125, 0.5625, 0.875, 0.5625, 0.875, 0.625, 0.8438, 0.625, 0.8438, 0.5625, 0.6562, 0.5625, 0.625, 0.5625, 0.625, 0.5625, 0.6562, 0.5625, 0.25, 0.5625, 0.2187, 0.5625, 0.2187, 0.5625, 0.25, 0.5625, 0.875, 0.9375, 0.8594, 1.0, 0.8438, 0.9375, 0.5937, 0.5625, 0.5625, 0.5625, 0.5625, 0.5625, 0.5937, 0.5625, 0.875, 0.875, 0.875, 0.9375, 0.8438, 0.9375, 0.8438, 0.875, 0.625, 0.5625, 0.5937, 0.5625, 0.5937, 0.5625, 0.625, 0.5625, 0.8438, 0.5625, 0.8438, 0.625, 0.8125, 0.625, 0.8125, 0.5625, 0.75, 0.5625, 0.7188, 0.5625, 0.7188, 0.5625, 0.75, 0.5625, 0.9688, 0.5625, 0.9375, 0.5625, 0.9375, 0.5625, 0.9688, 0.5625, 0.8438, 0.9375, 0.8281, 1.0, 0.8125, 0.9375, 0.2187, 0.5625, 0.1875, 0.5625, 0.1875, 0.5625, 0.2187, 0.5625, 0.8438, 0.875, 0.8438, 0.9375, 0.8125, 0.9375, 0.8125, 0.875, 0.875, 0.5625, 0.8438, 0.5625, 0.8438, 0.5625, 0.875, 0.5625, 0.8438, 0.8125, 0.8438, 0.875, 0.8125, 0.875, 0.8125, 0.8125, 0.4687, 0.5625, 0.4375, 0.5625, 0.4375, 0.5625, 0.4687, 0.5625, 0.8438, 0.75, 0.8438, 0.8125, 0.8125, 0.8125, 0.8125, 0.75, 0.7188, 0.5625, 0.6875, 0.5625, 0.6875, 0.5625, 0.7188, 0.5625, 0.8438, 0.6875, 0.8438, 0.75, 0.8125, 0.75, 0.8125, 0.6875, 0.375, 0.5625, 0.3437, 0.5625, 0.3437, 0.5625, 0.375, 0.5625, 0.8438, 0.625, 0.8438, 0.6875, 0.8125, 0.6875, 0.8125, 0.625, 0.9375, 0.5625, 0.9062, 0.5625, 0.9062, 0.5625, 0.9375, 0.5625, 0.8125, 0.75, 0.8125, 0.8125, 0.7812, 0.8125, 0.7812, 0.75, 0.4375, 0.5625, 0.4062, 0.5625, 0.4062, 0.5625, 0.4375, 0.5625, 0.8125, 0.6875, 0.8125, 0.75, 0.7812, 0.75, 0.7812, 0.6875, 0.6875, 0.5625, 0.6562, 0.5625, 0.6562, 0.5625, 0.6875, 0.5625, 0.8125, 0.625, 0.8125, 0.6875, 0.7812, 0.6875, 0.7812, 0.625, 0.09375, 0.5625, 0.0625, 0.5625, 0.0625, 0.5625, 0.09375, 0.5625, 0.8125, 0.5625, 0.8125, 0.625, 0.7812, 0.625, 0.7812, 0.5625, 0.3437, 0.5625, 0.3125, 0.5625, 0.3125, 0.5625, 0.3437, 0.5625, 0.5312, 0.5625, 0.5, 0.5625, 0.5, 0.5625, 0.5312, 0.5625, 0.8125, 0.9375, 0.7969, 1.0, 0.7812, 0.9375, 0.03125, 0.5625, 0.0, 0.5625, 0.0, 0.5625, 0.03125, 0.5625, 0.8125, 0.875, 0.8125, 0.9375, 0.7812, 0.9375, 0.7812, 0.875, 0.2812, 0.5625, 0.25, 0.5625, 0.25, 0.5625, 0.2812, 0.5625, 0.8125, 0.8125, 0.8125, 0.875, 0.7812, 0.875, 0.7812, 0.8125, 0.8438, 0.5625, 0.8125, 0.5625, 0.8125, 0.5625, 0.8438, 0.5625, 0.7812, 0.9375, 0.7656, 1.0, 0.75, 0.9375, 0.7812, 0.875, 0.7812, 0.9375, 0.75, 0.9375, 0.75, 0.875, 0.7812, 0.8125, 0.7812, 0.875, 0.75, 0.875, 0.75, 0.8125, 0.7812, 0.5625, 0.75, 0.5625, 0.75, 0.5625, 0.7812, 0.5625, 0.7812, 0.75, 0.7812, 0.8125, 0.75, 0.8125, 0.75, 0.75, 1.0, 0.5625, 0.9688, 0.5625, 0.9688, 0.5625, 1.0, 0.5625, 0.7812, 0.6875, 0.7812, 0.75, 0.75, 0.75, 0.75, 0.6875, 0.7812, 0.625, 0.7812, 0.6875, 0.75, 0.6875, 0.75, 0.625, 0.7812, 0.5625, 0.7812, 0.625, 0.75, 0.625, 0.75, 0.5625, 0.5312, 0.5625, 0.5312, 0.625, 0.5, 0.625, 0.5, 0.5625, 0.5, 0.5625, 0.5, 0.625, 0.4687, 0.625, 0.4687, 0.5625, 0.4687, 0.5625, 0.5, 0.5625, 0.5, 0.5625, 0.4687, 0.5625, 0.5312, 0.625, 0.5, 0.625, 0.5, 0.625, 0.5312, 0.625, 0.4375, 0.5625, 0.4687, 0.5625, 0.4687, 0.5625, 0.4375, 0.5625, 0.5312, 0.5625, 0.5625, 0.5625, 0.5625, 0.5625, 0.5312, 0.5625, 0.5, 0.5625, 0.5312, 0.5625, 0.5312, 0.5625, 0.5, 0.5625, 0.5, 0.625, 0.4687, 0.625, 0.4687, 0.625, 0.5, 0.625, 0.0625, 0.5625, 0.0625, 0.625, 0.03125, 0.625, 0.03125, 0.5625, 0.03125, 0.5625, 0.03125, 0.625, 5.96e-08, 0.625, 0.0, 0.5625, 1.0, 0.5625, 1.0, 0.625, 0.9688, 0.625, 0.9688, 0.5625, 0.9688, 0.5625, 0.9688, 0.625, 0.9375, 0.625, 0.9375, 0.5625, 0.9688, 0.625, 0.9375, 0.625, 0.9375, 0.625, 0.9688, 0.625, 0.0, 0.5625, 0.03125, 0.5625, 0.03125, 0.5625, 0.0, 0.5625, 0.03125, 0.5625, 0.0625, 0.5625, 0.0625, 0.5625, 0.03125, 0.5625, 0.0625, 0.5625, 0.0625, 0.625, 0.0625, 0.625, 0.0625, 0.5625, 0.9375, 0.5625, 0.9688, 0.5625, 0.9688, 0.5625, 0.9375, 0.5625, 1.0, 0.625, 0.9688, 0.625, 0.9688, 0.625, 1.0, 0.625])
me_sphere_002.materials.append(mat_material)
me_sphere_002.use_remesh_fix_poles = True
me_sphere_002.use_remesh_preserve_attributes = False
me_sphere_002.use_mirror_vertex_groups = False
me_sphere_002.update()

# ---- objects
ob_light = bpy.data.objects.new('Light', light_light)
ob_camera = bpy.data.objects.new('Camera', cam_camera)
ob_sphere = bpy.data.objects.new('Sphere', me_sphere_002)

# ---- transforms, parenting, visibility, modifiers, constraints
ob_light.location = (4.076, 1.005, 5.904)
ob_light.rotation_euler = (0.6503, 0.05522, 1.866)
ob_light.lock_rotations_4d = False
ob_light.empty_display_type = 'ARROWS'
ob_light.color = (0.0, 0.0, 0.0, 0.0)
ob_light.lineart.crease_threshold = 0.0
ob_camera.location = (7.359, -6.926, 4.958)
ob_camera.rotation_euler = (1.109, 0.0, 0.8149)
ob_camera.lock_rotations_4d = False
ob_camera.empty_display_type = 'ARROWS'
ob_camera.color = (0.0, 0.0, 0.0, 0.0)
ob_camera.display_type = 'WIRE'
ob_camera.lineart.crease_threshold = 0.0
ob_sphere.location = (0.0, 0.0, 0.0)
ob_sphere.lineart.crease_threshold = 0.0
_m = ob_sphere.modifiers.new('Subdivision', 'SUBSURF')
_m.uv_smooth = 'PRESERVE_CORNERS'
_m.levels = 3
_m = ob_sphere.modifiers.new('Cast', 'CAST')
_m.use_x = False
_m.use_z = False
_m.factor = 1.0

# ---- collection membership
col_collection.objects.link(ob_light)
col_collection.objects.link(ob_camera)
col_collection.objects.link(ob_sphere)

# ---- scene / render settings (as saved in the file)
scene.camera = ob_camera
scene.frame_start = 1; scene.frame_end = 250; scene.frame_set(1)
scene.render.engine = 'BLENDER_EEVEE_NEXT'
scene.cycles.use_denoising = False
scene.cycles.samples = 128
scene.cycles.sampling_pattern = 'TABULATED_SOBOL'
scene.cycles.use_adaptive_sampling = False
scene.cycles.use_light_tree = False
scene.view_settings.view_transform = 'Filmic'
bpy.context.view_layer.update()
